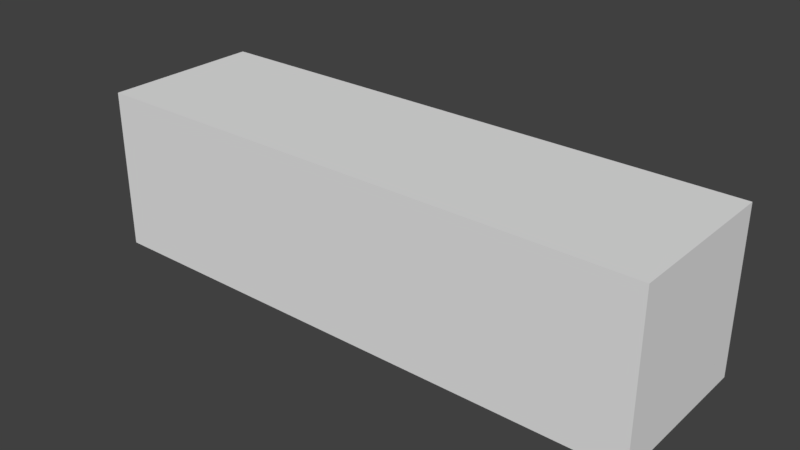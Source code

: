 # Source: RectangularBox.blend  (saved by Blender 2.79.0; exported with 4.5.12 LTS)
import bpy
from mathutils import Matrix  # noqa: F401  (used for matrix-valued properties, if any)

bpy.ops.wm.read_factory_settings(use_empty=True)
scene = bpy.context.scene
scene.name = 'Scene'

# ---- collections
col_collection_1 = bpy.data.collections.new('Collection 1'); scene.collection.children.link(col_collection_1)

# ---- world
world_world = bpy.data.worlds.new('World'); scene.world = world_world
world_world.color = (0.05088, 0.05088, 0.05088)
world_world.use_sun_shadow = False
world_world.sun_shadow_jitter_overblur = 0.0
world_world.cycles.sampling_method = 'MANUAL'

# ---- meshes
me_cube = bpy.data.meshes.new('Cube')
me_cube.from_pydata([(-1.0, -1.0, -1.0), (-1.0, -1.0, 1.0), (-1.0, 1.0, -1.0), (-1.0, 1.0, 1.0), (1.0, -1.0, -1.0), (1.0, -1.0, 1.0), (1.0, 1.0, -1.0), (1.0, 1.0, 1.0)], [], [(0, 1, 3, 2), (2, 3, 7, 6), (6, 7, 5, 4), (4, 5, 1, 0), (2, 6, 4, 0), (7, 3, 1, 5)])
_uv = me_cube.uv_layers.new(name='UVMap')
_uv.uv.foreach_set('vector', [0.3333, 0.6667, 1.291e-07, 0.6667, 0.0, 0.3333, 0.3333, 0.3333, 0.3333, 0.3333, 0.3333, 1.291e-07, 0.6667, 0.0, 0.6667, 0.3333, 0.6667, 0.3333, 0.6667, 0.6667, 0.3333, 0.6667, 0.3333, 0.3333, 1.291e-07, 0.3333, 0.0, 1.291e-07, 0.3333, 0.0, 0.3333, 0.3333, 0.6667, 0.3333, 0.6667, 0.0, 1.0, 2.98e-08, 1.0, 0.3333, 0.3333, 1.0, 6.954e-08, 1.0, 0.0, 0.6667, 0.3333, 0.6667])
me_cube.use_remesh_preserve_volume = False
me_cube.use_remesh_preserve_attributes = False
me_cube.use_mirror_vertex_groups = False
me_cube.update()

# ---- objects
ob_rectangularbox = bpy.data.objects.new('RectangularBox', me_cube)

# ---- transforms, parenting, visibility, modifiers, constraints
ob_rectangularbox.location = (0.0, 0.0, -0.5)
ob_rectangularbox.scale = (1.75, 0.5, 0.5)
ob_rectangularbox.lineart.crease_threshold = 0.0

# ---- collection membership
col_collection_1.objects.link(ob_rectangularbox)

# ---- scene / render settings (as saved in the file)
scene.frame_start = 1; scene.frame_end = 250; scene.frame_set(1)
scene.render.engine = 'BLENDER_EEVEE_NEXT'
scene.render.resolution_percentage = 50
scene.render.dither_intensity = 0.0
scene.cycles.use_denoising = False
scene.cycles.samples = 128
scene.cycles.sampling_pattern = 'TABULATED_SOBOL'
scene.cycles.light_sampling_threshold = 0.0
scene.cycles.use_adaptive_sampling = False
scene.cycles.use_light_tree = False
scene.cycles.blur_glossy = 0.0
scene.cycles.sample_clamp_indirect = 0.0
scene.view_settings.view_transform = 'Standard'
bpy.context.view_layer.update()

# ---- added for rendering (the .blend has no active camera and no usable light): camera, sun
cam_auto = bpy.data.cameras.new('AutoCamera')
cam_auto.lens = 50.0
cam_auto.sensor_width = 36.0
cam_auto.clip_end = 1000.0
ob_auto_camera = bpy.data.objects.new('AutoCamera', cam_auto)
scene.collection.objects.link(ob_auto_camera)
ob_auto_camera.location = (3.49265, -4.19118, 2.29412)
ob_auto_camera.rotation_euler = (1.09748, -7.21219e-08, 0.694738)
scene.camera = ob_auto_camera
light_auto_sun = bpy.data.lights.new('AutoSun', 'SUN')
light_auto_sun.energy = 3.0
light_auto_sun.angle = 0.0523599
ob_auto_sun = bpy.data.objects.new('AutoSun', light_auto_sun)
scene.collection.objects.link(ob_auto_sun)
ob_auto_sun.rotation_euler = (0.872665, 0.174533, 0.523599)
bpy.context.view_layer.update()
